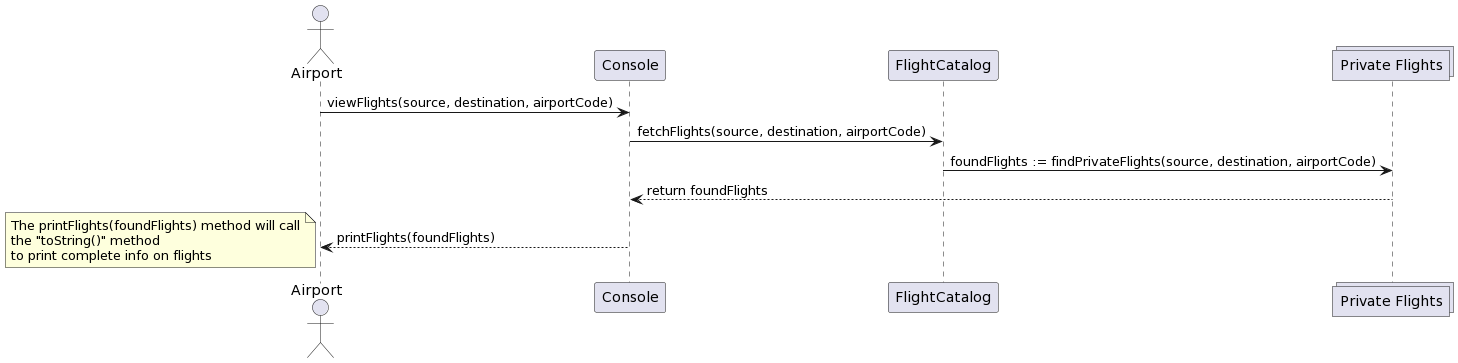

The diagram above was rendered by PlantUML. Its source (embedded in the PNG):
@startuml
actor "Airport" as client
client -> Console: viewFlights(source, destination, airportCode)
Console -> FlightCatalog: fetchFlights(source, destination, airportCode)
collections "Private Flights" as flights
FlightCatalog -> flights: foundFlights := findPrivateFlights(source, destination, airportCode)
Console <-- flights: return foundFlights
client <-- Console: printFlights(foundFlights)
note left
The printFlights(foundFlights) method will call
the "toString()" method
to print complete info on flights
end note
@enduml